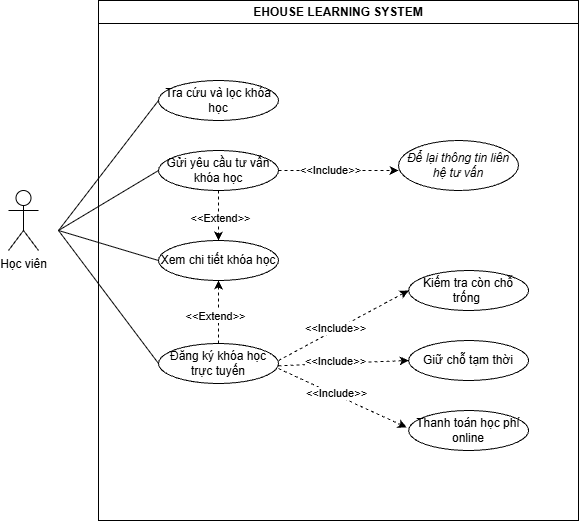

The diagram above was exported from draw.io. Its source (the exported page's mxGraphModel, read from the mxfile embedded in the PNG):
<mxGraphModel dx="1123" dy="698" grid="1" gridSize="10" guides="1" tooltips="1" connect="1" arrows="1" fold="1" page="1" pageScale="1" pageWidth="827" pageHeight="1169" math="0" shadow="0">
  <root>
    <mxCell id="0" />
    <mxCell id="1" parent="0" />
    <mxCell id="rfMEpVL4JiPKTeg7UiH_-1" parent="1" style="swimlane;whiteSpace=wrap;html=1;" value="EHOUSE LEARNING SYSTEM" vertex="1">
      <mxGeometry height="520" width="480" x="160" y="50" as="geometry" />
    </mxCell>
    <mxCell id="CdoWxkLwzuVoNpaKWa8S-4" parent="rfMEpVL4JiPKTeg7UiH_-1" style="ellipse;whiteSpace=wrap;html=1;" value="Tra cứu và lọc khóa học" vertex="1">
      <mxGeometry height="40" width="120" x="60" y="80" as="geometry" />
    </mxCell>
    <mxCell id="CdoWxkLwzuVoNpaKWa8S-5" parent="rfMEpVL4JiPKTeg7UiH_-1" style="ellipse;whiteSpace=wrap;html=1;" value="Xem chi tiết khóa học" vertex="1">
      <mxGeometry height="40" width="120" x="60" y="240" as="geometry" />
    </mxCell>
    <mxCell id="CdoWxkLwzuVoNpaKWa8S-13" edge="1" parent="rfMEpVL4JiPKTeg7UiH_-1" style="endArrow=none;html=1;rounded=0;entryX=0;entryY=0.5;entryDx=0;entryDy=0;endFill=0;" target="CdoWxkLwzuVoNpaKWa8S-5" value="">
      <mxGeometry height="50" relative="1" width="50" as="geometry">
        <mxPoint x="-40" y="230" as="sourcePoint" />
        <mxPoint x="60" y="170" as="targetPoint" />
      </mxGeometry>
    </mxCell>
    <mxCell id="CdoWxkLwzuVoNpaKWa8S-14" edge="1" parent="rfMEpVL4JiPKTeg7UiH_-1" style="endArrow=none;html=1;rounded=0;entryX=0;entryY=0.5;entryDx=0;entryDy=0;endFill=0;" target="CdoWxkLwzuVoNpaKWa8S-6" value="">
      <mxGeometry height="50" relative="1" width="50" as="geometry">
        <mxPoint x="-40" y="230" as="sourcePoint" />
        <mxPoint x="60" y="270" as="targetPoint" />
      </mxGeometry>
    </mxCell>
    <mxCell id="CdoWxkLwzuVoNpaKWa8S-15" edge="1" parent="rfMEpVL4JiPKTeg7UiH_-1" style="endArrow=none;html=1;rounded=0;entryX=0;entryY=0.5;entryDx=0;entryDy=0;endFill=0;" target="CdoWxkLwzuVoNpaKWa8S-10" value="">
      <mxGeometry height="50" relative="1" width="50" as="geometry">
        <mxPoint x="-40" y="230" as="sourcePoint" />
        <mxPoint x="70" y="280" as="targetPoint" />
      </mxGeometry>
    </mxCell>
    <mxCell id="ePwC-4fWd8NtSck-3f8s-3" edge="1" parent="rfMEpVL4JiPKTeg7UiH_-1" source="CdoWxkLwzuVoNpaKWa8S-10" style="edgeStyle=orthogonalEdgeStyle;rounded=0;orthogonalLoop=1;jettySize=auto;html=1;dashed=1;" target="CdoWxkLwzuVoNpaKWa8S-5">
      <mxGeometry relative="1" as="geometry" />
    </mxCell>
    <mxCell id="ePwC-4fWd8NtSck-3f8s-4" connectable="0" parent="ePwC-4fWd8NtSck-3f8s-3" style="edgeLabel;html=1;align=center;verticalAlign=middle;resizable=0;points=[];" value="&amp;lt;&amp;lt;Extend&amp;gt;&amp;gt;" vertex="1">
      <mxGeometry relative="1" x="0.0933" y="1" as="geometry">
        <mxPoint as="offset" />
      </mxGeometry>
    </mxCell>
    <mxCell id="CdoWxkLwzuVoNpaKWa8S-10" parent="rfMEpVL4JiPKTeg7UiH_-1" style="ellipse;whiteSpace=wrap;html=1;" value="Gửi yêu cầu tư vấn khóa học" vertex="1">
      <mxGeometry height="40" width="120" x="60" y="150" as="geometry" />
    </mxCell>
    <mxCell id="ePwC-4fWd8NtSck-3f8s-1" edge="1" parent="rfMEpVL4JiPKTeg7UiH_-1" source="CdoWxkLwzuVoNpaKWa8S-6" style="edgeStyle=orthogonalEdgeStyle;rounded=0;orthogonalLoop=1;jettySize=auto;html=1;entryX=0.5;entryY=1;entryDx=0;entryDy=0;dashed=1;" target="CdoWxkLwzuVoNpaKWa8S-5">
      <mxGeometry relative="1" as="geometry" />
    </mxCell>
    <mxCell id="ePwC-4fWd8NtSck-3f8s-2" connectable="0" parent="ePwC-4fWd8NtSck-3f8s-1" style="edgeLabel;html=1;align=center;verticalAlign=middle;resizable=0;points=[];" value="&amp;lt;&amp;lt;Extend&amp;gt;&amp;gt;" vertex="1">
      <mxGeometry relative="1" x="-0.1217" y="4" as="geometry">
        <mxPoint as="offset" />
      </mxGeometry>
    </mxCell>
    <mxCell id="CdoWxkLwzuVoNpaKWa8S-6" parent="rfMEpVL4JiPKTeg7UiH_-1" style="ellipse;whiteSpace=wrap;html=1;" value="Đăng ký khóa học trực tuyến" vertex="1">
      <mxGeometry height="40" width="120" x="60" y="343" as="geometry" />
    </mxCell>
    <mxCell id="CdoWxkLwzuVoNpaKWa8S-16" parent="rfMEpVL4JiPKTeg7UiH_-1" style="ellipse;whiteSpace=wrap;html=1;" value="Kiếm tra còn chỗ trống&amp;nbsp;" vertex="1">
      <mxGeometry height="40" width="120" x="310.12" y="270" as="geometry" />
    </mxCell>
    <mxCell id="CdoWxkLwzuVoNpaKWa8S-18" parent="rfMEpVL4JiPKTeg7UiH_-1" style="ellipse;whiteSpace=wrap;html=1;" value="Giữ chỗ tạm thời" vertex="1">
      <mxGeometry height="40" width="120" x="310.12" y="340" as="geometry" />
    </mxCell>
    <mxCell id="CdoWxkLwzuVoNpaKWa8S-19" parent="rfMEpVL4JiPKTeg7UiH_-1" style="ellipse;whiteSpace=wrap;html=1;" value="Thanh toán học phí online" vertex="1">
      <mxGeometry height="40" width="120" x="310.12" y="410" as="geometry" />
    </mxCell>
    <mxCell id="CdoWxkLwzuVoNpaKWa8S-26" edge="1" parent="rfMEpVL4JiPKTeg7UiH_-1" style="endArrow=classic;html=1;rounded=0;dashed=1;entryX=-0.016;entryY=0.423;entryDx=0;entryDy=0;entryPerimeter=0;exitX=0.999;exitY=0.702;exitDx=0;exitDy=0;exitPerimeter=0;" target="CdoWxkLwzuVoNpaKWa8S-19" value="">
      <mxGeometry height="50" relative="1" width="50" as="geometry">
        <mxPoint x="180.0000000000001" y="368.0799999999999" as="sourcePoint" />
        <mxPoint x="301.07999999999987" y="416.76" as="targetPoint" />
      </mxGeometry>
    </mxCell>
    <mxCell id="CdoWxkLwzuVoNpaKWa8S-27" connectable="0" parent="CdoWxkLwzuVoNpaKWa8S-26" style="edgeLabel;html=1;align=center;verticalAlign=middle;resizable=0;points=[];" value="&amp;lt;&amp;lt;Include&amp;gt;&amp;gt;" vertex="1">
      <mxGeometry relative="1" x="-0.1217" y="2" as="geometry">
        <mxPoint as="offset" />
      </mxGeometry>
    </mxCell>
    <mxCell id="CdoWxkLwzuVoNpaKWa8S-24" edge="1" parent="rfMEpVL4JiPKTeg7UiH_-1" style="endArrow=classic;html=1;rounded=0;dashed=1;entryX=0.001;entryY=0.368;entryDx=0;entryDy=0;entryPerimeter=0;" value="">
      <mxGeometry height="50" relative="1" width="50" as="geometry">
        <mxPoint x="180" y="365.28" as="sourcePoint" />
        <mxPoint x="310.1199999999999" y="360" as="targetPoint" />
      </mxGeometry>
    </mxCell>
    <mxCell id="CdoWxkLwzuVoNpaKWa8S-25" connectable="0" parent="CdoWxkLwzuVoNpaKWa8S-24" style="edgeLabel;html=1;align=center;verticalAlign=middle;resizable=0;points=[];" value="&amp;lt;&amp;lt;Include&amp;gt;&amp;gt;" vertex="1">
      <mxGeometry relative="1" x="-0.1217" y="2" as="geometry">
        <mxPoint as="offset" />
      </mxGeometry>
    </mxCell>
    <mxCell id="CdoWxkLwzuVoNpaKWa8S-22" edge="1" parent="rfMEpVL4JiPKTeg7UiH_-1" style="endArrow=classic;html=1;rounded=0;dashed=1;entryX=0;entryY=0.5;entryDx=0;entryDy=0;" target="CdoWxkLwzuVoNpaKWa8S-16" value="">
      <mxGeometry height="50" relative="1" width="50" as="geometry">
        <mxPoint x="180.12" y="360" as="sourcePoint" />
        <mxPoint x="250.12" y="300" as="targetPoint" />
      </mxGeometry>
    </mxCell>
    <mxCell id="CdoWxkLwzuVoNpaKWa8S-23" connectable="0" parent="CdoWxkLwzuVoNpaKWa8S-22" style="edgeLabel;html=1;align=center;verticalAlign=middle;resizable=0;points=[];" value="&amp;lt;&amp;lt;Include&amp;gt;&amp;gt;" vertex="1">
      <mxGeometry relative="1" x="-0.1217" y="2" as="geometry">
        <mxPoint as="offset" />
      </mxGeometry>
    </mxCell>
    <mxCell id="ePwC-4fWd8NtSck-3f8s-6" edge="1" parent="rfMEpVL4JiPKTeg7UiH_-1" source="CdoWxkLwzuVoNpaKWa8S-10" style="endArrow=classic;html=1;rounded=0;exitX=1;exitY=0.5;exitDx=0;exitDy=0;dashed=1;entryX=0;entryY=0.6;entryDx=0;entryDy=0;entryPerimeter=0;" target="IUspNMe7EPM9_5Jxw_vh-1" value="">
      <mxGeometry height="50" relative="1" width="50" as="geometry">
        <mxPoint x="400" y="260" as="sourcePoint" />
        <mxPoint x="280" y="150" as="targetPoint" />
      </mxGeometry>
    </mxCell>
    <mxCell id="ePwC-4fWd8NtSck-3f8s-9" connectable="0" parent="ePwC-4fWd8NtSck-3f8s-6" style="edgeLabel;html=1;align=center;verticalAlign=middle;resizable=0;points=[];" value="&amp;lt;&amp;lt;Include&amp;gt;&amp;gt;" vertex="1">
      <mxGeometry relative="1" x="-0.1509" y="1" as="geometry">
        <mxPoint as="offset" />
      </mxGeometry>
    </mxCell>
    <mxCell id="IUspNMe7EPM9_5Jxw_vh-1" parent="rfMEpVL4JiPKTeg7UiH_-1" style="ellipse;whiteSpace=wrap;html=1;" value="&lt;i data-path-to-node=&quot;14,0,1,2,0,3&quot; data-index-in-node=&quot;23&quot;&gt;Để lại thông tin liên hệ tư vấn&lt;/i&gt;" vertex="1">
      <mxGeometry height="50" width="120" x="300" y="140" as="geometry" />
    </mxCell>
    <mxCell id="CdoWxkLwzuVoNpaKWa8S-1" parent="1" style="shape=umlActor;verticalLabelPosition=bottom;verticalAlign=top;html=1;outlineConnect=0;" value="Học viên" vertex="1">
      <mxGeometry height="60" width="30" x="70" y="240" as="geometry" />
    </mxCell>
    <mxCell id="CdoWxkLwzuVoNpaKWa8S-12" edge="1" parent="1" style="endArrow=none;html=1;rounded=0;entryX=0;entryY=0.5;entryDx=0;entryDy=0;endFill=0;" target="CdoWxkLwzuVoNpaKWa8S-4" value="">
      <mxGeometry height="50" relative="1" width="50" as="geometry">
        <mxPoint x="120" y="280" as="sourcePoint" />
        <mxPoint x="390" y="250" as="targetPoint" />
      </mxGeometry>
    </mxCell>
  </root>
</mxGraphModel>